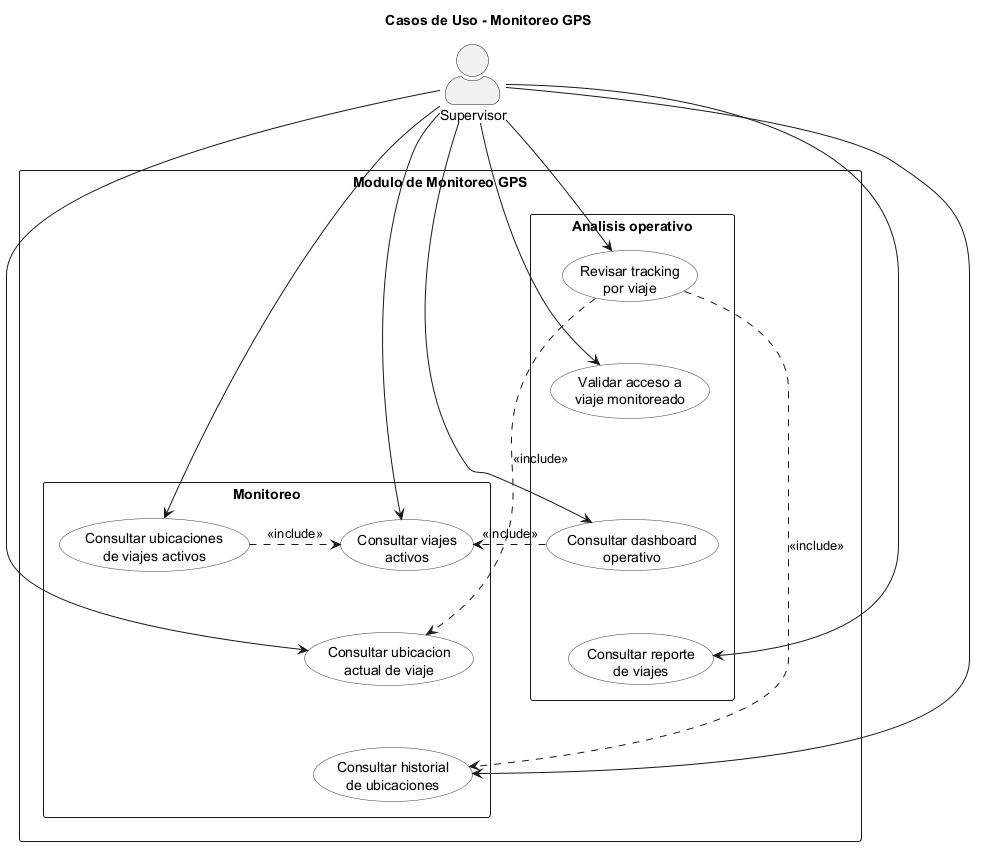

The diagram above was rendered by PlantUML. Its source (embedded in the PNG):
@startuml
title Casos de Uso - Monitoreo GPS
skinparam packageStyle rectangle
skinparam actorStyle awesome
skinparam usecase {
  BackgroundColor #F8FAFC
  BorderColor #334155
}

actor "Supervisor" as Supervisor

rectangle "Modulo de Monitoreo GPS" {
  rectangle "Monitoreo" {
    usecase "Consultar viajes\nactivos" as UC1
    usecase "Consultar ubicacion\nactual de viaje" as UC2
    usecase "Consultar historial\nde ubicaciones" as UC3
    usecase "Consultar ubicaciones\nde viajes activos" as UC4
  }

  rectangle "Analisis operativo" {
    usecase "Revisar tracking\npor viaje" as UC5
    usecase "Validar acceso a\nviaje monitoreado" as UC6
    usecase "Consultar dashboard\noperativo" as UC7
    usecase "Consultar reporte\nde viajes" as UC8
  }
}

UC1 -[hidden]down- UC2
UC2 -[hidden]down- UC3
UC3 -[hidden]down- UC4
UC5 -[hidden]down- UC6
UC6 -[hidden]down- UC7
UC7 -[hidden]down- UC8

Supervisor --> UC1
Supervisor --> UC2
Supervisor --> UC3
Supervisor --> UC4
Supervisor --> UC5
Supervisor --> UC6
Supervisor --> UC7
Supervisor --> UC8

UC4 .> UC1 : <<include>>
UC5 .> UC2 : <<include>>
UC5 .> UC3 : <<include>>
UC7 .> UC1 : <<include>>
@enduml